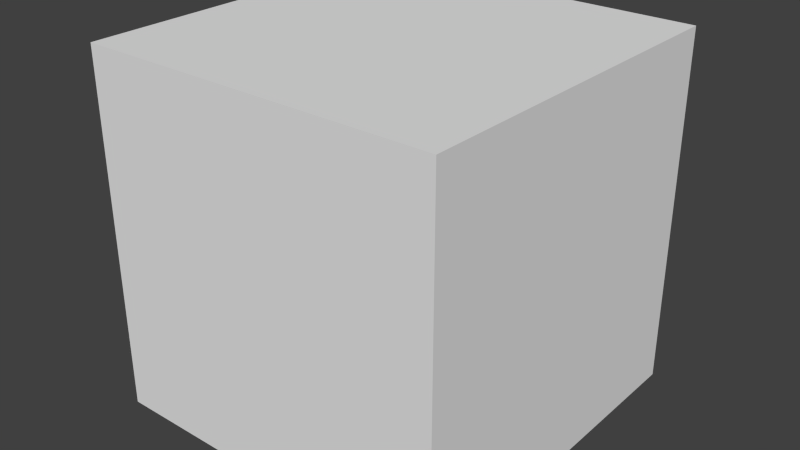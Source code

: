 # Source: skybox.blend  (saved by Blender 2.76.0; exported with 4.5.12 LTS)
import bpy
from mathutils import Matrix  # noqa: F401  (used for matrix-valued properties, if any)

bpy.ops.wm.read_factory_settings(use_empty=True)
scene = bpy.context.scene
scene.name = 'Scene'

# ---- collections
col_collection_1 = bpy.data.collections.new('Collection 1'); scene.collection.children.link(col_collection_1)

# ---- materials (node trees are filled in below, after node groups)
mat_material = bpy.data.materials.new('Material')
mat_material.alpha_threshold = 0.0
mat_material.use_transparent_shadow = False
mat_material.roughness = 0.5

# ---- material node trees

# ---- world
world_world = bpy.data.worlds.new('World'); scene.world = world_world
world_world.color = (0.05088, 0.05088, 0.05088)
world_world.use_sun_shadow = False
world_world.sun_shadow_jitter_overblur = 0.0
world_world.cycles.sampling_method = 'MANUAL'
world_world.cycles.sample_map_resolution = 256

# ---- meshes
me_cube_001 = bpy.data.meshes.new('Cube.001')
me_cube_001.from_pydata([(-1.0, -1.0, -1.0), (-1.0, -1.0, 1.0), (-1.0, 1.0, -1.0), (-1.0, 1.0, 1.0), (1.0, -1.0, -1.0), (1.0, -1.0, 1.0), (1.0, 1.0, -1.0), (1.0, 1.0, 1.0)], [], [(3, 2, 0), (7, 6, 2), (5, 4, 6), (1, 0, 4), (2, 6, 4), (7, 3, 1), (1, 3, 0), (3, 7, 2), (7, 5, 6), (5, 1, 4), (0, 2, 4), (5, 7, 1)])
_uv = me_cube_001.uv_layers.new(name='UVMap')
_uv.uv.foreach_set('vector', [9.996e-05, 0.9999, 9.996e-05, 9.996e-05, 0.9999, 9.996e-05, 9.996e-05, 0.9999, 9.996e-05, 9.996e-05, 0.9999, 9.996e-05, 9.998e-05, 0.9999, 0.0001, 9.998e-05, 0.9999, 9.998e-05, 9.998e-05, 0.9999, 0.0001, 9.998e-05, 0.9999, 9.998e-05, 9.998e-05, 9.998e-05, 0.9999, 9.998e-05, 0.9999, 0.9999, 0.9999, 0.9999, 0.0001, 0.9999, 9.998e-05, 9.998e-05, 0.9999, 0.9999, 9.996e-05, 0.9999, 0.9999, 9.996e-05, 0.9999, 0.9999, 9.996e-05, 0.9999, 0.9999, 9.996e-05, 0.9999, 0.9999, 9.998e-05, 0.9999, 0.9999, 9.998e-05, 0.9999, 0.9999, 9.998e-05, 0.9999, 0.9999, 9.998e-05, 0.0001, 0.9999, 9.998e-05, 9.998e-05, 0.9999, 0.9999, 0.9999, 9.998e-05, 0.9999, 0.9999, 9.998e-05, 9.998e-05])
_uv.active_render = True
_uv = me_cube_001.uv_layers.new(name='bake')
_uv.uv.foreach_set('vector', [0.3333, 0.3333, 0.6667, 0.3333, 0.6667, 0.6667, 0.0, 0.3333, 0.3333, 0.3333, 0.3333, 0.6667, 0.0, 8.941e-08, 0.3333, 0.0, 0.3333, 0.3333, 0.6667, 0.0, 0.6667, 0.3333, 0.3333, 0.3333, 1.0, 0.3333, 0.6667, 0.3333, 0.6667, 2.98e-08, 0.3333, 0.6667, 0.3333, 1.0, 4.967e-08, 1.0, 0.3333, 0.6667, 0.3333, 0.3333, 0.6667, 0.6667, 3.974e-08, 0.6667, 0.0, 0.3333, 0.3333, 0.6667, 1.291e-07, 0.3333, 0.0, 8.941e-08, 0.3333, 0.3333, 0.3333, 3.974e-08, 0.6667, 0.0, 0.3333, 0.3333, 1.0, 0.0, 1.0, 0.3333, 0.6667, 2.98e-08, 0.0, 0.6667, 0.3333, 0.6667, 4.967e-08, 1.0])
me_cube_001.materials.append(mat_material)
me_cube_001.use_remesh_preserve_volume = False
me_cube_001.use_remesh_preserve_attributes = False
me_cube_001.use_mirror_vertex_groups = False
me_cube_001.update()

# ---- objects
ob_cube = bpy.data.objects.new('Cube', me_cube_001)

# ---- transforms, parenting, visibility, modifiers, constraints
ob_cube.location = (0.0, 0.0, 0.0)
ob_cube.scale = (11.93, 11.93, 11.93)
ob_cube.lineart.crease_threshold = 0.0

# ---- collection membership
col_collection_1.objects.link(ob_cube)

# ---- scene / render settings (as saved in the file)
scene.frame_start = 1; scene.frame_end = 250; scene.frame_set(1)
scene.render.engine = 'BLENDER_EEVEE_NEXT'
scene.render.resolution_percentage = 50
scene.render.dither_intensity = 0.0
scene.cycles.use_denoising = False
scene.cycles.samples = 10
scene.cycles.sampling_pattern = 'TABULATED_SOBOL'
scene.cycles.light_sampling_threshold = 0.0
scene.cycles.use_adaptive_sampling = False
scene.cycles.use_light_tree = False
scene.cycles.blur_glossy = 0.0
scene.cycles.pixel_filter_type = 'GAUSSIAN'
scene.cycles.sample_clamp_indirect = 0.0
scene.view_settings.view_transform = 'Standard'
bpy.context.view_layer.update()

# ---- added for rendering (the .blend has no active camera and no usable light): camera, sun
cam_auto = bpy.data.cameras.new('AutoCamera')
cam_auto.lens = 50.0
cam_auto.sensor_width = 36.0
cam_auto.clip_end = 1000.0
ob_auto_camera = bpy.data.objects.new('AutoCamera', cam_auto)
scene.collection.objects.link(ob_auto_camera)
ob_auto_camera.location = (38.2505, -45.9005, 30.6004)
ob_auto_camera.rotation_euler = (1.09748, -7.21219e-08, 0.694738)
scene.camera = ob_auto_camera
light_auto_sun = bpy.data.lights.new('AutoSun', 'SUN')
light_auto_sun.energy = 3.0
light_auto_sun.angle = 0.0523599
ob_auto_sun = bpy.data.objects.new('AutoSun', light_auto_sun)
scene.collection.objects.link(ob_auto_sun)
ob_auto_sun.rotation_euler = (0.872665, 0.174533, 0.523599)
bpy.context.view_layer.update()
